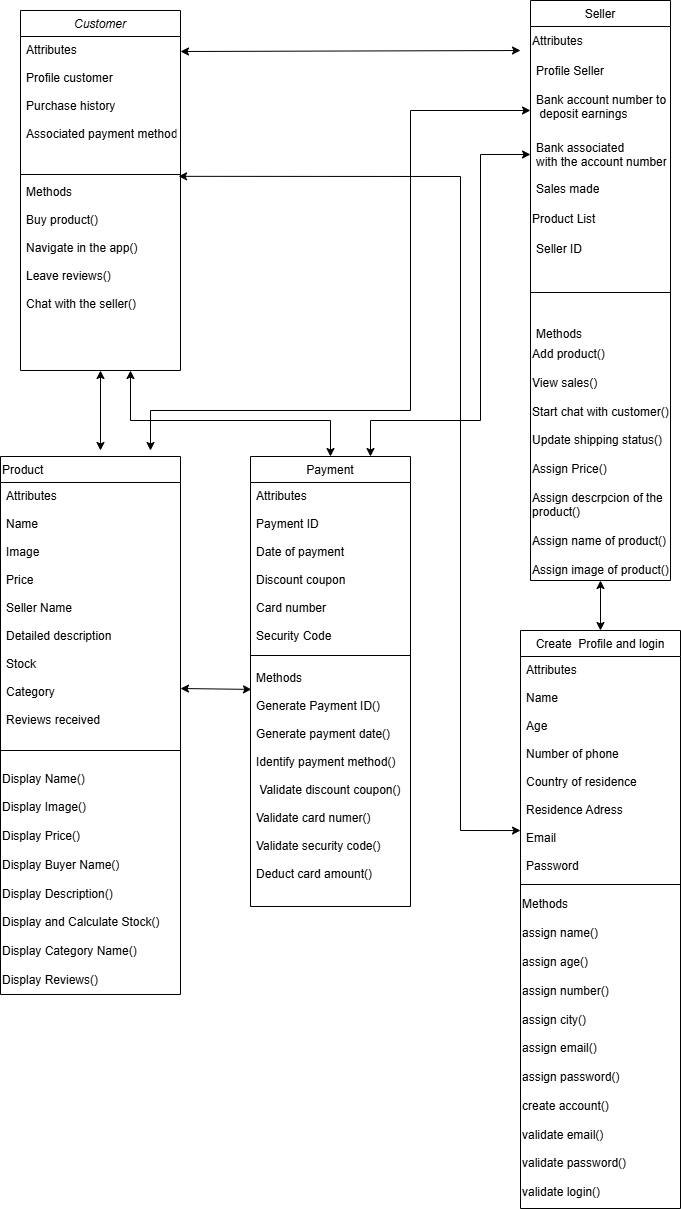

The diagram above was exported from draw.io. Its source (the exported page's mxGraphModel, read from the mxfile embedded in the PNG):
<mxGraphModel dx="806" dy="1645" grid="1" gridSize="10" guides="1" tooltips="1" connect="1" arrows="1" fold="1" page="1" pageScale="1" pageWidth="827" pageHeight="1169" math="0" shadow="0">
  <root>
    <mxCell id="WIyWlLk6GJQsqaUBKTNV-0" />
    <mxCell id="WIyWlLk6GJQsqaUBKTNV-1" parent="WIyWlLk6GJQsqaUBKTNV-0" />
    <mxCell id="zkfFHV4jXpPFQw0GAbJ--0" value="Customer" style="swimlane;fontStyle=2;align=center;verticalAlign=top;childLayout=stackLayout;horizontal=1;startSize=26;horizontalStack=0;resizeParent=1;resizeLast=0;collapsible=1;marginBottom=0;rounded=0;shadow=0;strokeWidth=1;" parent="WIyWlLk6GJQsqaUBKTNV-1" vertex="1">
      <mxGeometry x="80" y="-130" width="160" height="360" as="geometry">
        <mxRectangle x="230" y="140" width="160" height="26" as="alternateBounds" />
      </mxGeometry>
    </mxCell>
    <mxCell id="zkfFHV4jXpPFQw0GAbJ--1" value="Attributes&#10;&#10;Profile customer&#10;&#10;Purchase history&#10;&#10;Associated payment method&#10;&#10;&#10;&#10;&#10;" style="text;align=left;verticalAlign=top;spacingLeft=4;spacingRight=4;overflow=hidden;rotatable=0;points=[[0,0.5],[1,0.5]];portConstraint=eastwest;" parent="zkfFHV4jXpPFQw0GAbJ--0" vertex="1">
      <mxGeometry y="26" width="160" height="134" as="geometry" />
    </mxCell>
    <mxCell id="zkfFHV4jXpPFQw0GAbJ--4" value="" style="line;html=1;strokeWidth=1;align=left;verticalAlign=middle;spacingTop=-1;spacingLeft=3;spacingRight=3;rotatable=0;labelPosition=right;points=[];portConstraint=eastwest;" parent="zkfFHV4jXpPFQw0GAbJ--0" vertex="1">
      <mxGeometry y="160" width="160" height="8" as="geometry" />
    </mxCell>
    <mxCell id="zkfFHV4jXpPFQw0GAbJ--5" value="Methods&#10;&#10;Buy product()&#10;&#10;Navigate in the app()&#10;&#10;Leave reviews()&#10;&#10;Chat with the seller()&#10;&#10;" style="text;align=left;verticalAlign=top;spacingLeft=4;spacingRight=4;overflow=hidden;rotatable=0;points=[[0,0.5],[1,0.5]];portConstraint=eastwest;" parent="zkfFHV4jXpPFQw0GAbJ--0" vertex="1">
      <mxGeometry y="168" width="160" height="134" as="geometry" />
    </mxCell>
    <mxCell id="zkfFHV4jXpPFQw0GAbJ--6" value="Product" style="swimlane;fontStyle=0;align=left;verticalAlign=top;childLayout=stackLayout;horizontal=1;startSize=26;horizontalStack=0;resizeParent=1;resizeLast=0;collapsible=1;marginBottom=0;rounded=0;shadow=0;strokeWidth=1;" parent="WIyWlLk6GJQsqaUBKTNV-1" vertex="1">
      <mxGeometry x="60" y="316" width="180" height="538" as="geometry">
        <mxRectangle x="130" y="380" width="160" height="26" as="alternateBounds" />
      </mxGeometry>
    </mxCell>
    <mxCell id="zkfFHV4jXpPFQw0GAbJ--7" value="Attributes&#10;&#10;Name&#10;&#10;Image&#10;&#10;Price&#10;&#10;Seller Name&#10;&#10;Detailed description&#10;&#10;Stock &#10;&#10;Category&#10;&#10;Reviews received&#10;&#10;&#10;&#10;&#10;" style="text;align=left;verticalAlign=top;spacingLeft=4;spacingRight=4;overflow=hidden;rotatable=0;points=[[0,0.5],[1,0.5]];portConstraint=eastwest;" parent="zkfFHV4jXpPFQw0GAbJ--6" vertex="1">
      <mxGeometry y="26" width="180" height="254" as="geometry" />
    </mxCell>
    <mxCell id="zkfFHV4jXpPFQw0GAbJ--9" value="" style="line;html=1;strokeWidth=1;align=left;verticalAlign=middle;spacingTop=-1;spacingLeft=3;spacingRight=3;rotatable=0;labelPosition=right;points=[];portConstraint=eastwest;" parent="zkfFHV4jXpPFQw0GAbJ--6" vertex="1">
      <mxGeometry y="280" width="180" height="28" as="geometry" />
    </mxCell>
    <mxCell id="gZKawcKhAUTIa8w26TKA-2" value="&lt;div&gt;Display Name()&lt;/div&gt;&lt;div&gt;&lt;span style=&quot;background-color: transparent; color: light-dark(rgb(0, 0, 0), rgb(255, 255, 255));&quot;&gt;&lt;br&gt;&lt;/span&gt;&lt;/div&gt;&lt;div&gt;&lt;span style=&quot;background-color: transparent; color: light-dark(rgb(0, 0, 0), rgb(255, 255, 255));&quot;&gt;Display Image()&lt;/span&gt;&lt;/div&gt;&lt;div&gt;&lt;br&gt;&lt;/div&gt;&lt;div&gt;Display Price()&lt;/div&gt;&lt;div&gt;&lt;br&gt;&lt;/div&gt;&lt;div&gt;Display Buyer Name()&lt;/div&gt;&lt;div&gt;&lt;br&gt;&lt;/div&gt;&lt;div&gt;Display Description()&lt;/div&gt;&lt;div&gt;&lt;br&gt;&lt;/div&gt;&lt;div&gt;&lt;span style=&quot;background-color: transparent; color: light-dark(rgb(0, 0, 0), rgb(255, 255, 255));&quot;&gt;Display and Calculate Stock()&lt;/span&gt;&lt;/div&gt;&lt;div&gt;&lt;br&gt;&lt;/div&gt;&lt;div&gt;Display Category Name()&lt;/div&gt;&lt;div&gt;&lt;br&gt;&lt;/div&gt;&lt;div&gt;Display Reviews()&lt;/div&gt;" style="text;html=1;align=left;verticalAlign=middle;resizable=0;points=[];autosize=1;strokeColor=none;fillColor=none;" vertex="1" parent="zkfFHV4jXpPFQw0GAbJ--6">
      <mxGeometry y="308" width="180" height="230" as="geometry" />
    </mxCell>
    <mxCell id="zkfFHV4jXpPFQw0GAbJ--13" value="Payment" style="swimlane;fontStyle=0;align=center;verticalAlign=top;childLayout=stackLayout;horizontal=1;startSize=26;horizontalStack=0;resizeParent=1;resizeLast=0;collapsible=1;marginBottom=0;rounded=0;shadow=0;strokeWidth=1;" parent="WIyWlLk6GJQsqaUBKTNV-1" vertex="1">
      <mxGeometry x="310" y="316" width="160" height="450" as="geometry">
        <mxRectangle x="340" y="380" width="170" height="26" as="alternateBounds" />
      </mxGeometry>
    </mxCell>
    <mxCell id="zkfFHV4jXpPFQw0GAbJ--14" value="Attributes&#10;&#10;Payment ID &#10;&#10;Date of payment&#10;&#10;Discount coupon&#10;&#10;Card number&#10;&#10;Security Code" style="text;align=left;verticalAlign=top;spacingLeft=4;spacingRight=4;overflow=hidden;rotatable=0;points=[[0,0.5],[1,0.5]];portConstraint=eastwest;" parent="zkfFHV4jXpPFQw0GAbJ--13" vertex="1">
      <mxGeometry y="26" width="160" height="164" as="geometry" />
    </mxCell>
    <mxCell id="zkfFHV4jXpPFQw0GAbJ--15" value="" style="line;html=1;strokeWidth=1;align=left;verticalAlign=middle;spacingTop=-1;spacingLeft=3;spacingRight=3;rotatable=0;labelPosition=right;points=[];portConstraint=eastwest;" parent="zkfFHV4jXpPFQw0GAbJ--13" vertex="1">
      <mxGeometry y="190" width="160" height="18" as="geometry" />
    </mxCell>
    <mxCell id="ri72hVkq9TnGS-etohJp-10" value="Methods&#10;&#10;Generate Payment ID() &#10;&#10;Generate payment date()&#10;&#10;Identify payment method()&#10;&#10; Validate discount coupon()&#10;&#10;Validate card numer()&#10;&#10;Validate security code()&#10;&#10;Deduct card amount()" style="text;align=left;verticalAlign=top;spacingLeft=4;spacingRight=4;overflow=hidden;rotatable=0;points=[[0,0.5],[1,0.5]];portConstraint=eastwest;" parent="zkfFHV4jXpPFQw0GAbJ--13" vertex="1">
      <mxGeometry y="208" width="160" height="242" as="geometry" />
    </mxCell>
    <mxCell id="zkfFHV4jXpPFQw0GAbJ--17" value="Seller" style="swimlane;fontStyle=0;align=center;verticalAlign=top;childLayout=stackLayout;horizontal=1;startSize=26;horizontalStack=0;resizeParent=1;resizeLast=0;collapsible=1;marginBottom=0;rounded=0;shadow=0;strokeWidth=1;" parent="WIyWlLk6GJQsqaUBKTNV-1" vertex="1">
      <mxGeometry x="590" y="-140" width="140" height="580" as="geometry">
        <mxRectangle x="550" y="140" width="160" height="26" as="alternateBounds" />
      </mxGeometry>
    </mxCell>
    <mxCell id="gZKawcKhAUTIa8w26TKA-3" value="Attributes" style="text;html=1;align=left;verticalAlign=middle;whiteSpace=wrap;rounded=0;" vertex="1" parent="zkfFHV4jXpPFQw0GAbJ--17">
      <mxGeometry y="26" width="140" height="30" as="geometry" />
    </mxCell>
    <mxCell id="hMOmFAutKiFjXkRdDynN-72" value="Profile Seller" style="text;strokeColor=none;fillColor=none;align=left;verticalAlign=middle;spacingLeft=4;spacingRight=4;overflow=hidden;points=[[0,0.5],[1,0.5]];portConstraint=eastwest;rotatable=0;whiteSpace=wrap;html=1;" parent="zkfFHV4jXpPFQw0GAbJ--17" vertex="1">
      <mxGeometry y="56" width="140" height="30" as="geometry" />
    </mxCell>
    <mxCell id="zkfFHV4jXpPFQw0GAbJ--20" value="Bank account number to&#10; deposit earnings" style="text;align=left;verticalAlign=top;spacingLeft=4;spacingRight=4;overflow=hidden;rotatable=0;points=[[0,0.5],[1,0.5]];portConstraint=eastwest;rounded=0;shadow=0;html=0;" parent="zkfFHV4jXpPFQw0GAbJ--17" vertex="1">
      <mxGeometry y="86" width="140" height="48" as="geometry" />
    </mxCell>
    <mxCell id="zkfFHV4jXpPFQw0GAbJ--22" value="Bank associated &#10;with the account number" style="text;align=left;verticalAlign=top;spacingLeft=4;spacingRight=4;overflow=hidden;rotatable=0;points=[[0,0.5],[1,0.5]];portConstraint=eastwest;rounded=0;shadow=0;html=0;" parent="zkfFHV4jXpPFQw0GAbJ--17" vertex="1">
      <mxGeometry y="134" width="140" height="40" as="geometry" />
    </mxCell>
    <mxCell id="hMOmFAutKiFjXkRdDynN-74" value="Sales made" style="text;strokeColor=none;fillColor=none;align=left;verticalAlign=middle;spacingLeft=4;spacingRight=4;overflow=hidden;points=[[0,0.5],[1,0.5]];portConstraint=eastwest;rotatable=0;whiteSpace=wrap;html=1;" parent="zkfFHV4jXpPFQw0GAbJ--17" vertex="1">
      <mxGeometry y="174" width="140" height="30" as="geometry" />
    </mxCell>
    <mxCell id="hMOmFAutKiFjXkRdDynN-76" value="Product List" style="text;html=1;align=left;verticalAlign=middle;resizable=0;points=[];autosize=1;strokeColor=none;fillColor=none;" parent="zkfFHV4jXpPFQw0GAbJ--17" vertex="1">
      <mxGeometry y="204" width="140" height="30" as="geometry" />
    </mxCell>
    <mxCell id="hMOmFAutKiFjXkRdDynN-77" value="Seller ID" style="text;strokeColor=none;fillColor=none;align=left;verticalAlign=middle;spacingLeft=4;spacingRight=4;overflow=hidden;points=[[0,0.5],[1,0.5]];portConstraint=eastwest;rotatable=0;whiteSpace=wrap;html=1;" parent="zkfFHV4jXpPFQw0GAbJ--17" vertex="1">
      <mxGeometry y="234" width="140" height="30" as="geometry" />
    </mxCell>
    <mxCell id="zkfFHV4jXpPFQw0GAbJ--23" value="" style="line;html=1;strokeWidth=1;align=left;verticalAlign=middle;spacingTop=-1;spacingLeft=3;spacingRight=3;rotatable=0;labelPosition=right;points=[];portConstraint=eastwest;" parent="zkfFHV4jXpPFQw0GAbJ--17" vertex="1">
      <mxGeometry y="264" width="140" height="56" as="geometry" />
    </mxCell>
    <mxCell id="zkfFHV4jXpPFQw0GAbJ--24" value="Methods" style="text;align=left;verticalAlign=top;spacingLeft=4;spacingRight=4;overflow=hidden;rotatable=0;points=[[0,0.5],[1,0.5]];portConstraint=eastwest;" parent="zkfFHV4jXpPFQw0GAbJ--17" vertex="1">
      <mxGeometry y="320" width="140" height="20" as="geometry" />
    </mxCell>
    <mxCell id="hMOmFAutKiFjXkRdDynN-70" value="Add product()&amp;nbsp;&lt;div&gt;&lt;br&gt;View sales()&lt;/div&gt;&lt;div&gt;&lt;br&gt;Start chat with customer()&lt;/div&gt;&lt;div&gt;&lt;br&gt;&lt;/div&gt;&lt;div&gt;&lt;span style=&quot;background-color: transparent; color: light-dark(rgb(0, 0, 0), rgb(255, 255, 255));&quot;&gt;Update shipping status()&lt;/span&gt;&lt;/div&gt;&lt;div&gt;&lt;span style=&quot;background-color: transparent; color: light-dark(rgb(0, 0, 0), rgb(255, 255, 255));&quot;&gt;&lt;br&gt;&lt;/span&gt;&lt;/div&gt;&lt;div&gt;&lt;span style=&quot;background-color: transparent; color: light-dark(rgb(0, 0, 0), rgb(255, 255, 255));&quot;&gt;Assign Price()&amp;nbsp;&lt;/span&gt;&lt;/div&gt;&lt;div&gt;&lt;br&gt;&lt;/div&gt;&lt;div&gt;Assign descrpcion of the product()&lt;/div&gt;&lt;div&gt;&lt;br&gt;&lt;/div&gt;&lt;div&gt;Assign name of product()&lt;/div&gt;&lt;div&gt;&lt;br&gt;&lt;/div&gt;&lt;div&gt;Assign image of product()&lt;/div&gt;&lt;div&gt;&lt;span style=&quot;background-color: transparent; color: light-dark(rgb(0, 0, 0), rgb(255, 255, 255));&quot;&gt;&lt;br&gt;&lt;/span&gt;&lt;/div&gt;" style="text;whiteSpace=wrap;html=1;" parent="zkfFHV4jXpPFQw0GAbJ--17" vertex="1">
      <mxGeometry y="340" width="140" height="110" as="geometry" />
    </mxCell>
    <mxCell id="hMOmFAutKiFjXkRdDynN-48" value="" style="endArrow=classic;startArrow=classic;html=1;rounded=0;entryX=0.5;entryY=1;entryDx=0;entryDy=0;" parent="WIyWlLk6GJQsqaUBKTNV-1" target="zkfFHV4jXpPFQw0GAbJ--0" edge="1">
      <mxGeometry width="50" height="50" relative="1" as="geometry">
        <mxPoint x="160" y="310" as="sourcePoint" />
        <mxPoint x="140" y="320" as="targetPoint" />
      </mxGeometry>
    </mxCell>
    <mxCell id="hMOmFAutKiFjXkRdDynN-49" value="" style="endArrow=classic;startArrow=classic;html=1;rounded=0;exitX=1;exitY=0.112;exitDx=0;exitDy=0;exitPerimeter=0;" parent="WIyWlLk6GJQsqaUBKTNV-1" source="zkfFHV4jXpPFQw0GAbJ--1" edge="1">
      <mxGeometry width="50" height="50" relative="1" as="geometry">
        <mxPoint x="340" y="180" as="sourcePoint" />
        <mxPoint x="580" y="-90" as="targetPoint" />
        <Array as="points" />
      </mxGeometry>
    </mxCell>
    <mxCell id="hMOmFAutKiFjXkRdDynN-50" value="" style="endArrow=classic;startArrow=classic;html=1;rounded=0;exitX=0.988;exitY=0.729;exitDx=0;exitDy=0;exitPerimeter=0;entryX=0;entryY=0.777;entryDx=0;entryDy=0;entryPerimeter=0;" parent="WIyWlLk6GJQsqaUBKTNV-1" source="zkfFHV4jXpPFQw0GAbJ--4" target="hMOmFAutKiFjXkRdDynN-60" edge="1">
      <mxGeometry width="50" height="50" relative="1" as="geometry">
        <mxPoint x="290" y="250" as="sourcePoint" />
        <mxPoint x="550" y="365" as="targetPoint" />
        <Array as="points">
          <mxPoint x="520" y="36" />
          <mxPoint x="520" y="690" />
        </Array>
      </mxGeometry>
    </mxCell>
    <mxCell id="hMOmFAutKiFjXkRdDynN-51" value="" style="endArrow=classic;startArrow=classic;html=1;rounded=0;exitX=0.5;exitY=0;exitDx=0;exitDy=0;" parent="WIyWlLk6GJQsqaUBKTNV-1" source="zkfFHV4jXpPFQw0GAbJ--13" edge="1">
      <mxGeometry width="50" height="50" relative="1" as="geometry">
        <mxPoint x="230" y="280" as="sourcePoint" />
        <mxPoint x="190" y="230" as="targetPoint" />
        <Array as="points">
          <mxPoint x="390" y="280" />
          <mxPoint x="190" y="280" />
        </Array>
      </mxGeometry>
    </mxCell>
    <mxCell id="hMOmFAutKiFjXkRdDynN-54" value="" style="endArrow=classic;startArrow=classic;html=1;rounded=0;exitX=0.75;exitY=0;exitDx=0;exitDy=0;entryX=0;entryY=0.5;entryDx=0;entryDy=0;" parent="WIyWlLk6GJQsqaUBKTNV-1" source="zkfFHV4jXpPFQw0GAbJ--13" target="zkfFHV4jXpPFQw0GAbJ--22" edge="1">
      <mxGeometry width="50" height="50" relative="1" as="geometry">
        <mxPoint x="390" y="290" as="sourcePoint" />
        <mxPoint x="440" y="240" as="targetPoint" />
        <Array as="points">
          <mxPoint x="430" y="280" />
          <mxPoint x="540" y="280" />
          <mxPoint x="540" y="14" />
        </Array>
      </mxGeometry>
    </mxCell>
    <mxCell id="hMOmFAutKiFjXkRdDynN-56" value="" style="endArrow=classic;startArrow=classic;html=1;rounded=0;entryX=0;entryY=0.5;entryDx=0;entryDy=0;" parent="WIyWlLk6GJQsqaUBKTNV-1" target="zkfFHV4jXpPFQw0GAbJ--20" edge="1">
      <mxGeometry width="50" height="50" relative="1" as="geometry">
        <mxPoint x="210" y="310" as="sourcePoint" />
        <mxPoint x="569.6799999999998" y="137.154" as="targetPoint" />
        <Array as="points">
          <mxPoint x="210" y="270" />
          <mxPoint x="470" y="270" />
          <mxPoint x="470" y="-30" />
        </Array>
      </mxGeometry>
    </mxCell>
    <mxCell id="hMOmFAutKiFjXkRdDynN-57" value="" style="endArrow=classic;startArrow=classic;html=1;rounded=0;entryX=0.006;entryY=0.103;entryDx=0;entryDy=0;exitX=1;exitY=0.811;exitDx=0;exitDy=0;exitPerimeter=0;entryPerimeter=0;" parent="WIyWlLk6GJQsqaUBKTNV-1" target="ri72hVkq9TnGS-etohJp-10" edge="1" source="zkfFHV4jXpPFQw0GAbJ--7">
      <mxGeometry width="50" height="50" relative="1" as="geometry">
        <mxPoint x="250" y="550" as="sourcePoint" />
        <mxPoint x="310" y="550" as="targetPoint" />
      </mxGeometry>
    </mxCell>
    <mxCell id="hMOmFAutKiFjXkRdDynN-59" value="Create  Profile and login" style="swimlane;fontStyle=0;align=center;verticalAlign=top;childLayout=stackLayout;horizontal=1;startSize=26;horizontalStack=0;resizeParent=1;resizeLast=0;collapsible=1;marginBottom=0;rounded=0;shadow=0;strokeWidth=1;" parent="WIyWlLk6GJQsqaUBKTNV-1" vertex="1">
      <mxGeometry x="580" y="490" width="160" height="578" as="geometry">
        <mxRectangle x="340" y="380" width="170" height="26" as="alternateBounds" />
      </mxGeometry>
    </mxCell>
    <mxCell id="hMOmFAutKiFjXkRdDynN-60" value="Attributes&#10;&#10;Name&#10;&#10;Age&#10;&#10;Number of phone&#10;&#10;Country of residence&#10;&#10;Residence Adress&#10;&#10;Email&#10;&#10;Password&#10;" style="text;align=left;verticalAlign=top;spacingLeft=4;spacingRight=4;overflow=hidden;rotatable=0;points=[[0,0.5],[1,0.5]];portConstraint=eastwest;" parent="hMOmFAutKiFjXkRdDynN-59" vertex="1">
      <mxGeometry y="26" width="160" height="224" as="geometry" />
    </mxCell>
    <mxCell id="hMOmFAutKiFjXkRdDynN-61" value="" style="line;html=1;strokeWidth=1;align=left;verticalAlign=middle;spacingTop=-1;spacingLeft=3;spacingRight=3;rotatable=0;labelPosition=right;points=[];portConstraint=eastwest;" parent="hMOmFAutKiFjXkRdDynN-59" vertex="1">
      <mxGeometry y="250" width="160" height="8" as="geometry" />
    </mxCell>
    <mxCell id="hMOmFAutKiFjXkRdDynN-62" value="Methods&lt;div&gt;&lt;br&gt;&lt;/div&gt;&lt;div&gt;&lt;div&gt;assign name()&lt;/div&gt;&lt;div&gt;&lt;br&gt;&lt;/div&gt;&lt;div&gt;assign age()&lt;/div&gt;&lt;div&gt;&lt;br&gt;&lt;/div&gt;&lt;div&gt;assign number()&lt;/div&gt;&lt;div&gt;&lt;br&gt;&lt;/div&gt;&lt;div&gt;assign city()&lt;/div&gt;&lt;div&gt;&lt;br&gt;&lt;/div&gt;&lt;div&gt;assign email()&lt;/div&gt;&lt;div&gt;&lt;br&gt;&lt;/div&gt;&lt;div&gt;assign password()&lt;/div&gt;&lt;div&gt;&lt;br&gt;&lt;/div&gt;&lt;div&gt;create account()&lt;/div&gt;&lt;div&gt;&lt;br&gt;&lt;/div&gt;&lt;div&gt;validate email()&lt;/div&gt;&lt;div&gt;&lt;br&gt;&lt;/div&gt;&lt;div&gt;validate password()&lt;/div&gt;&lt;div&gt;&lt;br&gt;&lt;/div&gt;&lt;div&gt;validate login()&lt;/div&gt;&lt;/div&gt;" style="text;html=1;align=left;verticalAlign=middle;resizable=0;points=[];autosize=1;strokeColor=none;fillColor=none;" parent="hMOmFAutKiFjXkRdDynN-59" vertex="1">
      <mxGeometry y="258" width="160" height="320" as="geometry" />
    </mxCell>
    <mxCell id="LvjqZHDxVW7alVzlWKOc-0" value="" style="endArrow=classic;startArrow=classic;html=1;rounded=0;entryX=0.5;entryY=1;entryDx=0;entryDy=0;exitX=0.5;exitY=0;exitDx=0;exitDy=0;" parent="WIyWlLk6GJQsqaUBKTNV-1" source="hMOmFAutKiFjXkRdDynN-59" target="zkfFHV4jXpPFQw0GAbJ--17" edge="1">
      <mxGeometry width="50" height="50" relative="1" as="geometry">
        <mxPoint x="640" y="440" as="sourcePoint" />
        <mxPoint x="690" y="390" as="targetPoint" />
      </mxGeometry>
    </mxCell>
    <mxCell id="ri72hVkq9TnGS-etohJp-11" style="edgeStyle=orthogonalEdgeStyle;rounded=0;orthogonalLoop=1;jettySize=auto;html=1;exitX=0.5;exitY=1;exitDx=0;exitDy=0;" parent="WIyWlLk6GJQsqaUBKTNV-1" edge="1">
      <mxGeometry relative="1" as="geometry">
        <mxPoint x="360" y="900" as="targetPoint" />
      </mxGeometry>
    </mxCell>
  </root>
</mxGraphModel>